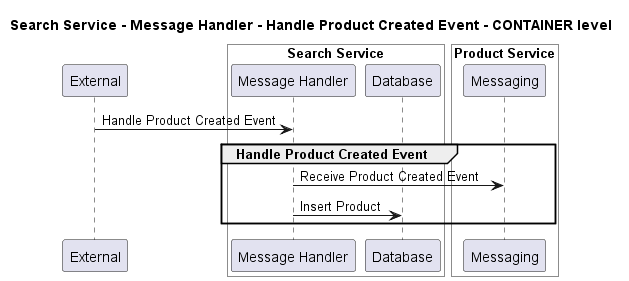

The diagram above was rendered by PlantUML. Its source (embedded in the PNG):
@startuml
!pragma layout smetana

title Search Service - Message Handler - Handle Product Created Event - CONTAINER level

participant "External" as C4InterFlow.SoftwareSystems.ExternalSystem

box "Search Service" #White
    participant "Message Handler" as ECommercePlatform.SoftwareSystems.SearchService.Containers.MessageHandler
    participant "Database" as ECommercePlatform.SoftwareSystems.SearchService.Containers.Database
end box


box "Product Service" #White
    participant "Messaging" as ECommercePlatform.SoftwareSystems.ProductService.Containers.Messaging
end box


C4InterFlow.SoftwareSystems.ExternalSystem -> ECommercePlatform.SoftwareSystems.SearchService.Containers.MessageHandler : Handle Product Created Event
group Handle Product Created Event
ECommercePlatform.SoftwareSystems.SearchService.Containers.MessageHandler -> ECommercePlatform.SoftwareSystems.ProductService.Containers.Messaging : Receive Product Created Event
ECommercePlatform.SoftwareSystems.SearchService.Containers.MessageHandler -> ECommercePlatform.SoftwareSystems.SearchService.Containers.Database : Insert Product
end


@enduml